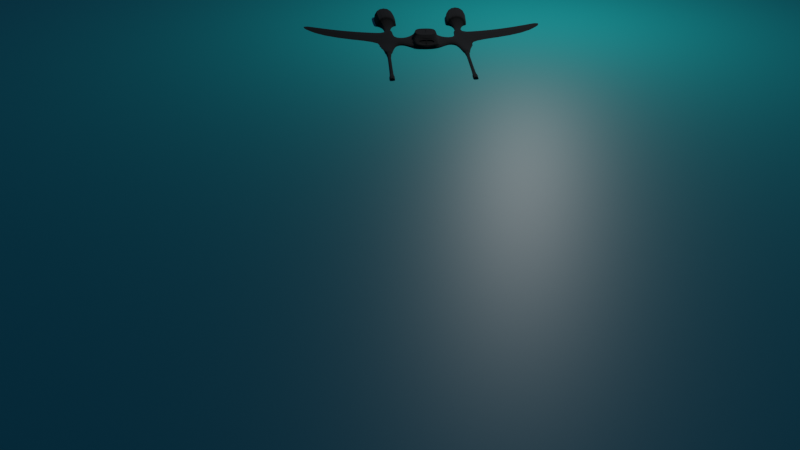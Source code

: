 # Source: df.blend  (saved by Blender 3.5.10; exported with 4.5.12 LTS)
import bpy
from mathutils import Matrix  # noqa: F401  (used for matrix-valued properties, if any)

bpy.ops.wm.read_factory_settings(use_empty=True)
scene = bpy.context.scene
scene.name = 'Scene'

# ---- collections
col_collection = bpy.data.collections.new('Collection'); scene.collection.children.link(col_collection)

# ---- materials (node trees are filled in below, after node groups)
mat_material = bpy.data.materials.new('Material')
mat_material.alpha_threshold = 0.0
mat_material.use_transparent_shadow = False
mat_material.roughness = 0.5
mat_material.line_color = (0.0, 0.0, 0.0, 1.0)
mat_material_002 = bpy.data.materials.new('Material.002')
mat_material_002.use_transparent_shadow = False
mat_material_003 = bpy.data.materials.new('Material.003')
mat_material_003.use_transparent_shadow = False

# ---- material node trees
mat_material.use_nodes = True; mat_material.node_tree.nodes.clear()
_N = mat_material.node_tree.nodes; _L = mat_material.node_tree.links
n0 = _N.new('ShaderNodeOutputMaterial'); n0.name = 'Material Output'; n0.location = (300, 300)
n1 = _N.new('ShaderNodeBsdfPrincipled'); n1.name = 'Principled BSDF'; n1.location = (-151, 626)
n1.distribution = 'GGX'
n1.subsurface_method = 'RANDOM_WALK_SKIN'
n1.inputs[0].default_value = (0.0, 0.0, 0.0, 1.0)
n1.inputs[2].default_value = 1.0
n1.inputs[3].default_value = 1.45
n1.inputs[27].default_value = (0.0, 0.0, 0.0, 1.0)
n1.inputs[28].default_value = 1.0
_L.new(n1.outputs[0], n0.inputs[0])
n0.is_active_output = True
mat_material_002.use_nodes = True; mat_material_002.node_tree.nodes.clear()
_N = mat_material_002.node_tree.nodes; _L = mat_material_002.node_tree.links
n0 = _N.new('ShaderNodeOutputMaterial'); n0.name = 'Material Output'; n0.location = (300, 300)
n1 = _N.new('ShaderNodeEmission'); n1.name = 'Emission'; n1.location = (103, 294)
n1.inputs[0].default_value = (1.0, 0.0, 0.01047, 1.0)
n1.inputs[1].default_value = 200.0
_L.new(n1.outputs[0], n0.inputs[0])
n0.is_active_output = True
mat_material_003.use_nodes = True; mat_material_003.node_tree.nodes.clear()
_N = mat_material_003.node_tree.nodes; _L = mat_material_003.node_tree.links
n0 = _N.new('ShaderNodeBsdfPrincipled'); n0.name = 'Principled BSDF'; n0.location = (10, 300)
n0.distribution = 'GGX'
n0.subsurface_method = 'RANDOM_WALK_SKIN'
n0.inputs[0].default_value = (0.003972, 0.2896, 0.2896, 1.0)
n0.inputs[3].default_value = 1.45
n0.inputs[27].default_value = (0.0, 0.0, 0.0, 1.0)
n0.inputs[28].default_value = 1.0
n1 = _N.new('ShaderNodeOutputMaterial'); n1.name = 'Material Output'; n1.location = (300, 300)
_L.new(n0.outputs[0], n1.inputs[0])
n1.is_active_output = True

# ---- world
world_world = bpy.data.worlds.new('World'); scene.world = world_world
world_world.use_nodes = True; world_world.node_tree.nodes.clear()
_N = world_world.node_tree.nodes; _L = world_world.node_tree.links
n0 = _N.new('ShaderNodeOutputWorld'); n0.name = 'World Output'; n0.location = (300, 300)
n1 = _N.new('ShaderNodeBackground'); n1.name = 'Background'; n1.location = (10, 300)
n1.inputs[0].default_value = (0.01661, 0.04176, 0.08353, 1.0)
_L.new(n1.outputs[0], n0.inputs[0])
n0.is_active_output = True
world_world.color = (0.05088, 0.05088, 0.05088)
world_world.use_sun_shadow = False
world_world.sun_shadow_jitter_overblur = 0.0

# ---- cameras
cam_camera = bpy.data.cameras.new('Camera')
cam_camera.clip_end = 100.0
cam_camera.ortho_scale = 7.314

# ---- lights
light_light = bpy.data.lights.new('Light', 'POINT')
light_light.transmission_factor = 0.0
light_light.energy = 1000.0
light_light.shadow_soft_size = 0.1
light_light.shadow_maximum_resolution = 0.006
light_light.use_absolute_resolution = True

# ---- meshes
me_cube = bpy.data.meshes.new('Cube')
me_cube.from_pydata([(0.2536, 0.2536, 0.2536), (0.2536, 0.2536, -0.2536), (0.2536, -0.2536, 0.2536), (0.2536, -0.2536, -0.2536), (0.7135, -0.2536, 0.08454), (0.7135, 0.2536, 0.08454), (0.7135, -0.2536, -0.08454), (0.7135, 0.2536, -0.08454), (0.3201, 0.4888, 0.08454), (0.2536, 0.4888, -0.08454), (0.4974, -0.2536, -0.08454), (0.4974, -0.2536, 0.08454), (0.1847, -0.4774, 0.08975), (0.2536, -0.5522, -0.05746), (0.4974, 0.2536, -0.08454), (0.4974, 0.2536, 0.08454), (0.0, 0.2536, -0.2536), (0.0, -0.2536, 0.2536), (0.0, -0.2536, -0.2536), (0.0, 0.2536, 0.2536), (0.0, 0.4888, -0.08454), (0.0, 0.4888, 0.08454), (0.0, -0.5522, -0.05746), (0.0, -0.5522, 0.05746), (1.073, -0.2453, -0.03872), (1.073, -0.2453, -0.07772), (0.9443, 0.7027, 0.08454), (0.9443, 0.7027, -0.08454), (0.976, -0.8739, 0.08454), (0.976, -0.8739, -0.08454), (0.8108, -0.8823, 0.08454), (0.8108, -0.8823, -0.08454), (0.932, -1.362, 0.03951), (0.932, -1.362, -0.03951), (0.8548, -1.365, 0.03951), (0.8548, -1.365, -0.03951), (0.8548, -1.069, -0.03951), (0.8548, -1.069, 0.03951), (0.932, -1.065, -0.03951), (0.932, -1.065, 0.03951), (0.9476, -1.064, 0.05544), (0.9476, -1.064, -0.05544), (0.8392, -1.069, 0.05544), (0.8392, -1.069, -0.05544), (0.7665, 0.7773, 0.05056), (0.7665, 0.7773, -0.05056), (0.9293, 0.7714, 0.05056), (0.9293, 0.7714, -0.05056), (0.7312, 0.7414, -0.08454), (0.9619, 0.733, -0.08454), (0.9619, 0.733, 0.08454), (0.7312, 0.7414, 0.08454), (0.7325, 0.7785, 0.08454), (0.7325, 0.7785, -0.08454), (0.9633, 0.7701, 0.08454), (0.9633, 0.7701, -0.08454), (0.7665, 0.7773, 0.05056), (0.7665, 0.7773, -0.05056), (0.9293, 0.7714, 0.05056), (0.9293, 0.7714, -0.05056), (0.6856, 2.04, 0.2204), (0.6856, 2.04, -0.2204), (1.114, 2.03, 0.2204), (1.114, 2.03, -0.2204), (0.8392, -0.8808, -0.05544), (0.8392, -0.8808, 0.05544), (0.9476, -0.8754, -0.05544), (0.9476, -0.8754, 0.05544), (2.517, 0.2191, -0.05491), (2.487, 0.234, -0.08325), (2.258, 0.9407, 0.1085), (2.228, 0.9556, -0.01437), (3.562, 1.291, -0.08625), (3.512, 1.292, -0.1132), (3.28, 1.975, 0.001446), (3.23, 1.975, -0.1155), (0.9418, 1.116, -0.05056), (0.9418, 1.116, 0.05056), (0.7789, 1.122, 0.05056), (0.7789, 1.122, -0.05056), (1.077, 1.365, -0.2204), (1.077, 1.365, 0.2204), (0.6486, 1.375, 0.2204), (0.6486, 1.375, -0.2204), (0.932, -2.645, 0.03951), (0.932, -2.645, -0.03951), (0.8548, -2.648, 0.03951), (0.8548, -2.648, -0.03951), (0.8548, -2.475, -0.03951), (0.932, -2.471, -0.03951), (0.932, -2.471, 0.03951), (0.8548, -2.475, 0.03951), (0.9446, -2.698, 0.05355), (0.9544, -2.694, -0.06245), (0.8324, -2.7, -0.06245), (0.8401, -2.703, 0.05339), (0.9544, -2.419, -0.06245), (0.8324, -2.425, 0.06245), (0.8324, -2.425, -0.06245), (0.9544, -2.419, 0.06245), (0.9419, -2.727, 0.04841), (0.9419, -2.727, -0.04841), (0.8471, -2.732, -0.04856), (0.8471, -2.732, 0.04856), (0.9544, -2.694, 0.06245), (0.9446, -2.698, -0.05355), (0.8401, -2.703, -0.05339), (0.8324, -2.7, 0.06245), (0.6264, 2.142, 0.2871), (0.6653, 2.006, -0.2426), (1.185, 2.129, 0.2871), (1.136, 1.995, -0.242), (1.136, 1.263, -0.2871), (1.136, 1.263, 0.2871), (0.5782, 1.276, 0.2871), (0.5782, 1.276, -0.2871), (0.6468, 2.177, 0.2649), (0.6468, 2.177, -0.2649), (1.163, 2.165, 0.2655), (1.163, 2.165, -0.2655), (0.6653, 2.006, 0.2426), (0.6264, 2.142, -0.2871), (1.136, 1.995, 0.242), (1.185, 2.129, -0.2871), (0.2536, 0.2536, 0.2536), (0.2536, -0.2536, 0.2536), (0.0, 0.203, 0.2536), (0.0, 0.2536, 0.2536), (0.0, -0.2536, 0.2536), (0.0, -0.203, 0.2536), (0.2283, 0.203, 0.2536), (0.2283, -0.203, 0.2536), (0.0, 0.203, 0.2536), (0.0, -0.203, 0.2536), (0.2283, 0.203, 0.2536), (0.2283, -0.203, 0.2536), (0.2706, 0.3137, 0.2104), (0.2374, -0.3392, 0.1745), (0.0, 0.3137, 0.2104), (0.0, -0.3299, 0.2035), (0.2008, -0.3612, 0.1639), (0.2239, -0.5208, 0.0971), (0.0, -0.3392, 0.1745), (0.0, -0.4774, 0.08975), (0.0, -0.3612, 0.1639), (0.0, -0.5209, 0.09708), (0.1962, -0.3612, 0.1639), (0.2194, -0.5209, 0.09708), (0.2706, -0.3299, 0.2035), (0.3201, -0.5522, 0.05746), (0.0, -0.3925, 0.1624), (0.0, -0.5208, 0.0971), (0.0, -0.4851, 0.09542), (0.1682, -0.3925, 0.1624), (0.0, -0.3612, 0.1639), (0.1438, -0.4851, 0.09542)], [], [(49, 48, 53, 55), (16, 1, 3, 18), (136, 124, 125, 148), (138, 19, 124, 136), (16, 20, 9, 1), (20, 21, 8, 9), (1, 9, 13, 3), (8, 149, 11, 15), (10, 14, 7, 6), (149, 13, 10, 11), (13, 9, 14, 10), (9, 8, 15, 14), (13, 149, 23, 22), (3, 13, 22, 18), (15, 11, 4, 5), (14, 15, 5, 7), (11, 10, 6, 4), (148, 125, 17, 139), (128, 2, 131, 129), (27, 26, 70, 71), (6, 7, 27, 25), (5, 4, 24, 26), (43, 41, 38, 36), (6, 25, 29, 31), (4, 6, 31, 30), (24, 4, 30, 28), (25, 24, 28, 29), (39, 37, 34, 32), (37, 36, 35, 34), (36, 38, 33, 35), (40, 42, 37, 39), (64, 66, 41, 43), (66, 67, 40, 41), (31, 29, 66, 64), (29, 28, 67, 66), (30, 31, 64, 65), (65, 64, 43, 42), (42, 43, 36, 37), (67, 65, 42, 40), (47, 45, 57, 59), (50, 49, 55, 54), (48, 51, 52, 53), (51, 50, 54, 52), (5, 26, 50, 51), (7, 5, 51, 48), (26, 27, 49, 50), (27, 7, 48, 49), (44, 45, 53, 52), (47, 46, 54, 55), (46, 44, 52, 54), (45, 47, 55, 53), (116, 117, 109, 120), (46, 47, 59, 58), (44, 46, 58, 56), (45, 44, 56, 57), (76, 79, 83, 80), (83, 82, 114, 115), (118, 116, 120, 122), (81, 80, 112, 113), (28, 30, 65, 67), (38, 39, 32, 33), (41, 40, 39, 38), (70, 68, 72, 74), (26, 24, 68, 70), (25, 27, 71, 69), (75, 74, 72, 73), (69, 71, 75, 73), (71, 70, 74, 75), (59, 57, 79, 76), (57, 56, 78, 79), (56, 58, 77, 78), (58, 59, 76, 77), (79, 78, 82, 83), (78, 77, 81, 82), (77, 76, 80, 81), (102, 103, 95, 106), (89, 90, 99, 96), (101, 102, 106, 105), (90, 91, 97, 99), (33, 32, 90, 89), (34, 35, 88, 91), (32, 34, 91, 90), (35, 33, 89, 88), (98, 96, 93, 94), (99, 97, 107, 104), (97, 98, 94, 107), (96, 99, 104, 93), (88, 89, 96, 98), (91, 88, 98, 97), (103, 100, 92, 95), (100, 101, 105, 92), (101, 100, 84, 85), (103, 102, 87, 86), (100, 103, 86, 84), (102, 101, 85, 87), (92, 105, 93, 104), (106, 95, 107, 94), (95, 92, 104, 107), (105, 106, 94, 93), (113, 112, 123, 110), (114, 113, 110, 108), (115, 114, 108, 121), (112, 115, 121, 123), (117, 119, 111, 109), (82, 81, 113, 114), (119, 118, 122, 111), (80, 83, 115, 112), (117, 116, 60, 61), (118, 119, 63, 62), (116, 118, 62, 60), (119, 117, 61, 63), (120, 109, 121, 108), (111, 122, 110, 123), (122, 120, 108, 110), (109, 111, 123, 121), (0, 2, 125, 124), (127, 0, 124, 19), (2, 128, 17, 125), (128, 127, 19, 17), (129, 131, 135, 133), (2, 0, 130, 131), (0, 127, 126, 130), (127, 128, 129, 126), (134, 132, 133, 135), (131, 130, 134, 135), (130, 126, 132, 134), (126, 129, 133, 132), (12, 137, 142, 143), (21, 138, 136, 8), (8, 136, 148, 149), (146, 147, 141, 140), (147, 145, 151, 141), (145, 144, 154, 151), (144, 146, 140, 154), (143, 142, 150, 152), (137, 12, 155, 153), (12, 143, 152, 155), (142, 137, 153, 150), (140, 141, 149, 148), (141, 151, 23, 149), (144, 145, 152, 150), (154, 140, 148, 139), (147, 146, 153, 155), (145, 147, 155, 152), (151, 154, 139, 23), (146, 144, 150, 153)])
_uv = me_cube.uv_layers.new(name='UVMap')
_uv.uv.foreach_set('vector', [0.4583, 0.5, 0.4583, 0.5, 0.4583, 0.5, 0.4583, 0.5, 0.25, 0.5, 0.375, 0.5, 0.375, 0.75, 0.25, 0.75, 0.6037, 0.5, 0.625, 0.5, 0.625, 0.75, 0.6037, 0.75, 0.6037, 0.375, 0.625, 0.375, 0.625, 0.5, 0.6037, 0.5, 0.375, 0.375, 0.4583, 0.375, 0.4583, 0.5, 0.375, 0.5, 0.4583, 0.375, 0.5417, 0.375, 0.5417, 0.5, 0.4583, 0.5, 0.375, 0.5, 0.4583, 0.5, 0.4583, 0.75, 0.375, 0.75, 0.5417, 0.5, 0.5417, 0.75, 0.5417, 0.75, 0.5417, 0.5, 0.4583, 0.75, 0.4583, 0.5, 0.4583, 0.5, 0.4583, 0.75, 0.5417, 0.75, 0.4583, 0.75, 0.4583, 0.75, 0.5417, 0.75, 0.4583, 0.75, 0.4583, 0.5, 0.4583, 0.5, 0.4583, 0.75, 0.4583, 0.5, 0.5417, 0.5, 0.5417, 0.5, 0.4583, 0.5, 0.4583, 0.75, 0.5417, 0.75, 0.5417, 0.875, 0.4583, 0.875, 0.375, 0.75, 0.4583, 0.75, 0.4583, 0.875, 0.375, 0.875, 0.5417, 0.5, 0.5417, 0.75, 0.5417, 0.75, 0.5417, 0.5, 0.4583, 0.5, 0.5417, 0.5, 0.5417, 0.5, 0.4583, 0.5, 0.5417, 0.75, 0.4583, 0.75, 0.4583, 0.75, 0.5417, 0.75, 0.6037, 0.75, 0.625, 0.75, 0.625, 0.875, 0.6037, 0.875, 0.75, 0.75, 0.625, 0.75, 0.625, 0.75, 0.75, 0.75, 0.4583, 0.5, 0.5417, 0.5, 0.5417, 0.5, 0.4583, 0.5, 0.4583, 0.75, 0.4583, 0.5, 0.4583, 0.5, 0.4583, 0.75, 0.5417, 0.5, 0.5417, 0.75, 0.5417, 0.75, 0.5417, 0.5, 0.4583, 0.75, 0.4583, 0.75, 0.4583, 0.75, 0.4583, 0.75, 0.4583, 0.75, 0.4583, 0.75, 0.4583, 0.75, 0.4583, 0.75, 0.5417, 0.75, 0.4583, 0.75, 0.4583, 0.75, 0.5417, 0.75, 0.5417, 0.75, 0.5417, 0.75, 0.5417, 0.75, 0.5417, 0.75, 0.4583, 0.75, 0.5417, 0.75, 0.5417, 0.75, 0.4583, 0.75, 0.5417, 0.75, 0.5417, 0.75, 0.5417, 0.75, 0.5417, 0.75, 0.5417, 0.75, 0.4583, 0.75, 0.4583, 0.75, 0.5417, 0.75, 0.4583, 0.75, 0.4583, 0.75, 0.4583, 0.75, 0.4583, 0.75, 0.5417, 0.75, 0.5417, 0.75, 0.5417, 0.75, 0.5417, 0.75, 0.4583, 0.75, 0.4583, 0.75, 0.4583, 0.75, 0.4583, 0.75, 0.4583, 0.75, 0.5417, 0.75, 0.5417, 0.75, 0.4583, 0.75, 0.4583, 0.75, 0.4583, 0.75, 0.4583, 0.75, 0.4583, 0.75, 0.4583, 0.75, 0.5417, 0.75, 0.5417, 0.75, 0.4583, 0.75, 0.5417, 0.75, 0.4583, 0.75, 0.4583, 0.75, 0.5417, 0.75, 0.5417, 0.75, 0.4583, 0.75, 0.4583, 0.75, 0.5417, 0.75, 0.5417, 0.75, 0.4583, 0.75, 0.4583, 0.75, 0.5417, 0.75, 0.5417, 0.75, 0.5417, 0.75, 0.5417, 0.75, 0.5417, 0.75, 0.4751, 0.5, 0.4751, 0.5, 0.4751, 0.5, 0.4751, 0.5, 0.5417, 0.5, 0.4583, 0.5, 0.4583, 0.5, 0.5417, 0.5, 0.4583, 0.5, 0.5417, 0.5, 0.5417, 0.5, 0.4583, 0.5, 0.5417, 0.5, 0.5417, 0.5, 0.5417, 0.5, 0.5417, 0.5, 0.5417, 0.5, 0.5417, 0.5, 0.5417, 0.5, 0.5417, 0.5, 0.4583, 0.5, 0.5417, 0.5, 0.5417, 0.5, 0.4583, 0.5, 0.5417, 0.5, 0.4583, 0.5, 0.4583, 0.5, 0.5417, 0.5, 0.4583, 0.5, 0.4583, 0.5, 0.4583, 0.5, 0.4583, 0.5, 0.5249, 0.5, 0.4751, 0.5, 0.4583, 0.5, 0.5417, 0.5, 0.4751, 0.5, 0.5249, 0.5, 0.5417, 0.5, 0.4583, 0.5, 0.5249, 0.5, 0.5249, 0.5, 0.5417, 0.5, 0.5417, 0.5, 0.4751, 0.5, 0.4751, 0.5, 0.4583, 0.5, 0.4583, 0.5, 0.0, 0.0, 0.0, 0.0, 0.0, 0.0, 0.0, 0.0, 0.5249, 0.5, 0.4751, 0.5, 0.4751, 0.5, 0.5249, 0.5, 0.5249, 0.5, 0.5249, 0.5, 0.5249, 0.5, 0.5249, 0.5, 0.4751, 0.5, 0.5249, 0.5, 0.5249, 0.5, 0.4751, 0.5, 0.4751, 0.5, 0.4751, 0.5, 0.4751, 0.5, 0.4751, 0.5, 0.4751, 0.5, 0.5249, 0.5, 0.5249, 0.5, 0.4751, 0.5, 0.0, 0.0, 0.0, 0.0, 0.0, 0.0, 0.0, 0.0, 0.5249, 0.5, 0.4751, 0.5, 0.4751, 0.5, 0.5249, 0.5, 0.5417, 0.75, 0.5417, 0.75, 0.5417, 0.75, 0.5417, 0.75, 0.4583, 0.75, 0.5417, 0.75, 0.5417, 0.75, 0.4583, 0.75, 0.4583, 0.75, 0.5417, 0.75, 0.5417, 0.75, 0.4583, 0.75, 0.5417, 0.5, 0.5417, 0.75, 0.5417, 0.75, 0.5417, 0.5, 0.5417, 0.5, 0.5417, 0.75, 0.5417, 0.75, 0.5417, 0.5, 0.4583, 0.75, 0.4583, 0.5, 0.4583, 0.5, 0.4583, 0.75, 0.4583, 0.5, 0.5417, 0.5, 0.5417, 0.75, 0.4583, 0.75, 0.4583, 0.75, 0.4583, 0.5, 0.4583, 0.5, 0.4583, 0.75, 0.4583, 0.5, 0.5417, 0.5, 0.5417, 0.5, 0.4583, 0.5, 0.4751, 0.5, 0.4751, 0.5, 0.4751, 0.5, 0.4751, 0.5, 0.4751, 0.5, 0.5249, 0.5, 0.5249, 0.5, 0.4751, 0.5, 0.5249, 0.5, 0.5249, 0.5, 0.5249, 0.5, 0.5249, 0.5, 0.5249, 0.5, 0.4751, 0.5, 0.4751, 0.5, 0.5249, 0.5, 0.4751, 0.5, 0.5249, 0.5, 0.5249, 0.5, 0.4751, 0.5, 0.5249, 0.5, 0.5249, 0.5, 0.5249, 0.5, 0.5249, 0.5, 0.5249, 0.5, 0.4751, 0.5, 0.4751, 0.5, 0.5249, 0.5, 0.0, 0.0, 0.0, 0.0, 0.0, 0.0, 0.0, 0.0, 0.4583, 0.75, 0.5417, 0.75, 0.5417, 0.75, 0.4583, 0.75, 0.0, 0.0, 0.0, 0.0, 0.0, 0.0, 0.0, 0.0, 0.5417, 0.75, 0.5417, 0.75, 0.5417, 0.75, 0.5417, 0.75, 0.4583, 0.75, 0.5417, 0.75, 0.5417, 0.75, 0.4583, 0.75, 0.5417, 0.75, 0.4583, 0.75, 0.4583, 0.75, 0.5417, 0.75, 0.5417, 0.75, 0.5417, 0.75, 0.5417, 0.75, 0.5417, 0.75, 0.4583, 0.75, 0.4583, 0.75, 0.4583, 0.75, 0.4583, 0.75, 0.4583, 0.75, 0.4583, 0.75, 0.4583, 0.75, 0.4583, 0.75, 0.5417, 0.75, 0.5417, 0.75, 0.5417, 0.75, 0.5417, 0.75, 0.5417, 0.75, 0.4583, 0.75, 0.4583, 0.75, 0.5417, 0.75, 0.4583, 0.75, 0.5417, 0.75, 0.5417, 0.75, 0.4583, 0.75, 0.4583, 0.75, 0.4583, 0.75, 0.4583, 0.75, 0.4583, 0.75, 0.5417, 0.75, 0.4583, 0.75, 0.4583, 0.75, 0.5417, 0.75, 0.0, 0.0, 0.0, 0.0, 0.0, 0.0, 0.0, 0.0, 0.0, 0.0, 0.0, 0.0, 0.0, 0.0, 0.0, 0.0, 0.0, 0.0, 0.0, 0.0, 0.0, 0.0, 0.0, 0.0, 0.0, 0.0, 0.0, 0.0, 0.0, 0.0, 0.0, 0.0, 0.0, 0.0, 0.0, 0.0, 0.0, 0.0, 0.0, 0.0, 0.0, 0.0, 0.0, 0.0, 0.0, 0.0, 0.0, 0.0, 0.0, 0.0, 0.0, 0.0, 0.0, 0.0, 0.0, 0.0, 0.0, 0.0, 0.0, 0.0, 0.0, 0.0, 0.0, 0.0, 0.0, 0.0, 0.0, 0.0, 0.0, 0.0, 0.0, 0.0, 0.0, 0.0, 0.0, 0.0, 0.0, 0.0, 0.0, 0.0, 0.5249, 0.5, 0.4751, 0.5, 0.4751, 0.5, 0.5249, 0.5, 0.5249, 0.5, 0.5249, 0.5, 0.5249, 0.5, 0.5249, 0.5, 0.4751, 0.5, 0.5249, 0.5, 0.5249, 0.5, 0.4751, 0.5, 0.4751, 0.5, 0.4751, 0.5, 0.4751, 0.5, 0.4751, 0.5, 0.0, 0.0, 0.0, 0.0, 0.0, 0.0, 0.0, 0.0, 0.5249, 0.5, 0.5249, 0.5, 0.5249, 0.5, 0.5249, 0.5, 0.0, 0.0, 0.0, 0.0, 0.0, 0.0, 0.0, 0.0, 0.4751, 0.5, 0.4751, 0.5, 0.4751, 0.5, 0.4751, 0.5, 0.0, 0.0, 0.0, 0.0, 0.0, 0.0, 0.0, 0.0, 0.0, 0.0, 0.0, 0.0, 0.0, 0.0, 0.0, 0.0, 0.0, 0.0, 0.0, 0.0, 0.0, 0.0, 0.0, 0.0, 0.0, 0.0, 0.0, 0.0, 0.0, 0.0, 0.0, 0.0, 0.0, 0.0, 0.0, 0.0, 0.0, 0.0, 0.0, 0.0, 0.0, 0.0, 0.0, 0.0, 0.0, 0.0, 0.0, 0.0, 0.0, 0.0, 0.0, 0.0, 0.0, 0.0, 0.0, 0.0, 0.0, 0.0, 0.0, 0.0, 0.0, 0.0, 0.0, 0.0, 0.625, 0.5, 0.625, 0.75, 0.625, 0.75, 0.625, 0.5, 0.75, 0.5, 0.625, 0.5, 0.625, 0.5, 0.75, 0.5, 0.625, 0.75, 0.75, 0.75, 0.75, 0.75, 0.625, 0.75, 0.75, 0.75, 0.75, 0.5, 0.75, 0.5, 0.75, 0.75, 0.75, 0.75, 0.625, 0.75, 0.625, 0.75, 0.75, 0.75, 0.625, 0.75, 0.625, 0.5, 0.625, 0.5, 0.625, 0.75, 0.625, 0.5, 0.75, 0.5, 0.75, 0.5, 0.625, 0.5, 0.75, 0.5, 0.75, 0.75, 0.75, 0.75, 0.75, 0.5, 0.625, 0.5, 0.75, 0.5, 0.75, 0.75, 0.625, 0.75, 0.625, 0.75, 0.625, 0.5, 0.625, 0.5, 0.625, 0.75, 0.625, 0.5, 0.75, 0.5, 0.75, 0.5, 0.625, 0.5, 0.75, 0.5, 0.75, 0.75, 0.75, 0.75, 0.75, 0.5, 0.5417, 0.75, 0.6037, 0.75, 0.6037, 0.875, 0.5417, 0.875, 0.5417, 0.375, 0.6037, 0.375, 0.6037, 0.5, 0.5417, 0.5, 0.5417, 0.5, 0.6037, 0.5, 0.6037, 0.75, 0.5417, 0.75, 0.6037, 0.7517, 0.5417, 0.7514, 0.5417, 0.7486, 0.6037, 0.7483, 0.5417, 0.7514, 0.5417, 0.875, 0.5417, 0.875, 0.5417, 0.7486, 0.5417, 0.875, 0.6037, 0.875, 0.6037, 0.875, 0.5417, 0.875, 0.6037, 0.875, 0.6037, 0.7517, 0.6037, 0.7483, 0.6037, 0.875, 0.5417, 0.875, 0.6037, 0.875, 0.6037, 0.875, 0.5417, 0.875, 0.6037, 0.75, 0.5417, 0.75, 0.5417, 0.75, 0.6037, 0.75, 0.5417, 0.75, 0.5417, 0.875, 0.5417, 0.875, 0.5417, 0.75, 0.6037, 0.875, 0.6037, 0.75, 0.6037, 0.75, 0.6037, 0.875, 0.6037, 0.7483, 0.5417, 0.7486, 0.5417, 0.75, 0.6037, 0.75, 0.5417, 0.7486, 0.5417, 0.875, 0.5417, 0.875, 0.5417, 0.75, 0.6037, 0.875, 0.5417, 0.875, 0.5417, 0.875, 0.6037, 0.875, 0.6037, 0.875, 0.6037, 0.7483, 0.6037, 0.75, 0.6037, 0.875, 0.5417, 0.7514, 0.6037, 0.7517, 0.6037, 0.75, 0.5417, 0.75, 0.5417, 0.875, 0.5417, 0.7514, 0.5417, 0.75, 0.5417, 0.875, 0.5417, 0.875, 0.6037, 0.875, 0.6037, 0.875, 0.5417, 0.875, 0.6037, 0.7517, 0.6037, 0.875, 0.6037, 0.875, 0.6037, 0.75])
me_cube.materials.append(mat_material)
me_cube.use_mirror_vertex_groups = False
me_cube.update()
me_cylinder = bpy.data.meshes.new('Cylinder')
me_cylinder.from_pydata([(0.0, 0.03839, -0.2864), (0.0, 0.03839, 0.2864), (0.02714, 0.02714, -0.2864), (0.02714, 0.02714, 0.2864), (0.03839, 0.0, -0.2864), (0.03839, 0.0, 0.2864), (0.02714, -0.02714, -0.2864), (0.02714, -0.02714, 0.2864), (0.0, -0.03839, -0.2864), (0.0, -0.03839, 0.2864), (-0.02714, -0.02714, -0.2864), (-0.02714, -0.02714, 0.2864), (-0.03839, 0.0, -0.2864), (-0.03839, 0.0, 0.2864), (-0.02714, 0.02714, -0.2864), (-0.02714, 0.02714, 0.2864)], [], [(0, 1, 3, 2), (2, 3, 5, 4), (4, 5, 7, 6), (6, 7, 9, 8), (8, 9, 11, 10), (10, 11, 13, 12), (3, 1, 15, 13, 11, 9, 7, 5), (12, 13, 15, 14), (14, 15, 1, 0), (0, 2, 4, 6, 8, 10, 12, 14)])
_uv = me_cylinder.uv_layers.new(name='UVMap')
_uv.uv.foreach_set('vector', [1.0, 0.5, 1.0, 1.0, 0.875, 1.0, 0.875, 0.5, 0.875, 0.5, 0.875, 1.0, 0.75, 1.0, 0.75, 0.5, 0.75, 0.5, 0.75, 1.0, 0.625, 1.0, 0.625, 0.5, 0.625, 0.5, 0.625, 1.0, 0.5, 1.0, 0.5, 0.5, 0.5, 0.5, 0.5, 1.0, 0.375, 1.0, 0.375, 0.5, 0.375, 0.5, 0.375, 1.0, 0.25, 1.0, 0.25, 0.5, 0.4197, 0.4197, 0.25, 0.49, 0.08029, 0.4197, 0.01, 0.25, 0.08029, 0.08029, 0.25, 0.01, 0.4197, 0.08029, 0.49, 0.25, 0.25, 0.5, 0.25, 1.0, 0.125, 1.0, 0.125, 0.5, 0.125, 0.5, 0.125, 1.0, 0.0, 1.0, 0.0, 0.5, 0.75, 0.49, 0.9197, 0.4197, 0.99, 0.25, 0.9197, 0.08029, 0.75, 0.01, 0.5803, 0.08029, 0.51, 0.25, 0.5803, 0.4197])
me_cylinder.materials.append(mat_material_002)
me_cylinder.update()
me_plane = bpy.data.meshes.new('Plane')
me_plane.from_pydata([(-69.4, -69.4, 0.0), (69.4, -69.4, 0.0), (-69.4, 69.4, 0.0), (69.4, 69.4, 0.0)], [], [(0, 1, 3, 2)])
_uv = me_plane.uv_layers.new(name='UVMap')
_uv.uv.foreach_set('vector', [0.0, 0.0, 1.0, 0.0, 1.0, 1.0, 0.0, 1.0])
me_plane.materials.append(mat_material_003)
me_plane.update()

# ---- objects
ob_cube = bpy.data.objects.new('Cube', me_cube)
ob_light = bpy.data.objects.new('Light', light_light)
ob_camera = bpy.data.objects.new('Camera', cam_camera)
ob_cylinder = bpy.data.objects.new('Cylinder', me_cylinder)
ob_plane = bpy.data.objects.new('Plane', me_plane)

# ---- transforms, parenting, visibility, modifiers, constraints
ob_cube.location = (1.31, -0.5012, 0.0)
ob_cube.rotation_euler = (0.0, 6.283, 0.01222)
ob_cube.lock_rotations_4d = False
ob_cube.empty_display_type = 'ARROWS'
ob_cube.lineart.crease_threshold = 0.0
_m = ob_cube.modifiers.new('Mirror', 'MIRROR')
_m.use_clip = True
_m = ob_cube.modifiers.new('Subdivision', 'SUBSURF')
_m.levels = 2
_m = ob_cube.modifiers.new('Solidify', 'SOLIDIFY')
ob_light.location = (4.076, 1.005, 5.904)
ob_light.rotation_euler = (0.957, 0.8076, 2.314)
ob_light.lock_rotations_4d = False
ob_light.empty_display_type = 'ARROWS'
ob_light.color = (0.0, 0.0, 0.0, 0.0)
ob_light.lineart.crease_threshold = 0.0
ob_camera.location = (-0.2886, -25.76, 7.788)
ob_camera.rotation_euler = (1.109, -0.0, -0.03969)
ob_camera.lock_rotations_4d = False
ob_camera.empty_display_type = 'ARROWS'
ob_camera.color = (0.0, 0.0, 0.0, 0.0)
ob_camera.display_type = 'WIRE'
ob_camera.lineart.crease_threshold = 0.0
ob_cylinder.location = (3.51, -16.92, 0.0)
ob_cylinder.rotation_euler = (-1.571, -2.22e-16, 2.22e-16)
ob_plane.location = (0.0, 0.0, 0.0)

# ---- collection membership
col_collection.objects.link(ob_cube)
col_collection.objects.link(ob_light)
col_collection.objects.link(ob_camera)
col_collection.objects.link(ob_cylinder)
col_collection.objects.link(ob_plane)

# ---- scene / render settings (as saved in the file)
scene.camera = ob_camera
scene.frame_start = 1; scene.frame_end = 150; scene.frame_set(115)
scene.render.engine = 'BLENDER_EEVEE_NEXT'
scene.cycles.sampling_pattern = 'TABULATED_SOBOL'
scene.eevee.use_gtao = True
scene.view_settings.view_transform = 'Filmic'
bpy.context.view_layer.update()
